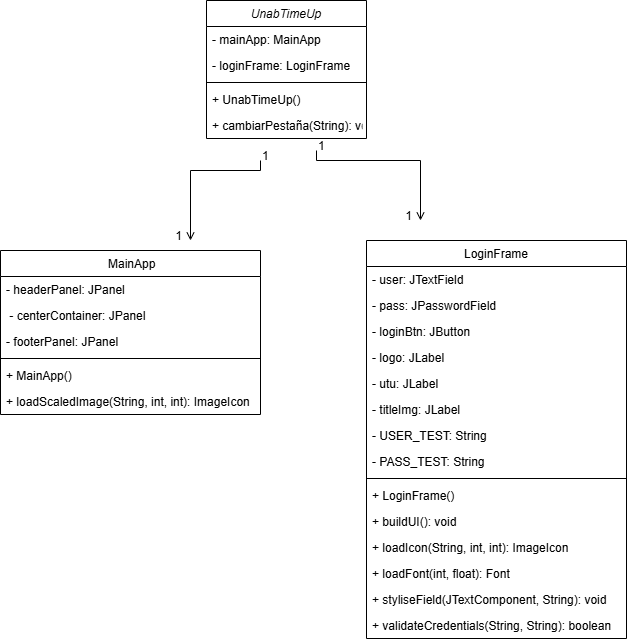

The diagram above was exported from draw.io. Its source (the exported page's mxGraphModel, read from the mxfile embedded in the PNG):
<mxGraphModel dx="1372" dy="752" grid="1" gridSize="10" guides="1" tooltips="1" connect="1" arrows="1" fold="1" page="1" pageScale="1" pageWidth="827" pageHeight="1169" math="0" shadow="0">
  <root>
    <mxCell id="WIyWlLk6GJQsqaUBKTNV-0" />
    <mxCell id="WIyWlLk6GJQsqaUBKTNV-1" parent="WIyWlLk6GJQsqaUBKTNV-0" />
    <mxCell id="zkfFHV4jXpPFQw0GAbJ--0" value="UnabTimeUp" style="swimlane;fontStyle=2;align=center;verticalAlign=top;childLayout=stackLayout;horizontal=1;startSize=26;horizontalStack=0;resizeParent=1;resizeLast=0;collapsible=1;marginBottom=0;rounded=0;shadow=0;strokeWidth=1;" parent="WIyWlLk6GJQsqaUBKTNV-1" vertex="1">
      <mxGeometry x="360" y="110" width="160" height="138" as="geometry">
        <mxRectangle x="230" y="140" width="160" height="26" as="alternateBounds" />
      </mxGeometry>
    </mxCell>
    <mxCell id="zkfFHV4jXpPFQw0GAbJ--1" value="- mainApp: MainApp" style="text;align=left;verticalAlign=top;spacingLeft=4;spacingRight=4;overflow=hidden;rotatable=0;points=[[0,0.5],[1,0.5]];portConstraint=eastwest;" parent="zkfFHV4jXpPFQw0GAbJ--0" vertex="1">
      <mxGeometry y="26" width="160" height="26" as="geometry" />
    </mxCell>
    <mxCell id="zkfFHV4jXpPFQw0GAbJ--2" value="- loginFrame: LoginFrame" style="text;align=left;verticalAlign=top;spacingLeft=4;spacingRight=4;overflow=hidden;rotatable=0;points=[[0,0.5],[1,0.5]];portConstraint=eastwest;rounded=0;shadow=0;html=0;" parent="zkfFHV4jXpPFQw0GAbJ--0" vertex="1">
      <mxGeometry y="52" width="160" height="26" as="geometry" />
    </mxCell>
    <mxCell id="zkfFHV4jXpPFQw0GAbJ--4" value="" style="line;html=1;strokeWidth=1;align=left;verticalAlign=middle;spacingTop=-1;spacingLeft=3;spacingRight=3;rotatable=0;labelPosition=right;points=[];portConstraint=eastwest;" parent="zkfFHV4jXpPFQw0GAbJ--0" vertex="1">
      <mxGeometry y="78" width="160" height="8" as="geometry" />
    </mxCell>
    <mxCell id="zkfFHV4jXpPFQw0GAbJ--5" value="+ UnabTimeUp()  " style="text;align=left;verticalAlign=top;spacingLeft=4;spacingRight=4;overflow=hidden;rotatable=0;points=[[0,0.5],[1,0.5]];portConstraint=eastwest;" parent="zkfFHV4jXpPFQw0GAbJ--0" vertex="1">
      <mxGeometry y="86" width="160" height="26" as="geometry" />
    </mxCell>
    <mxCell id="7HOqL6kmwVBVzd5ppo5h-0" value="+ cambiarPestaña(String): void " style="text;align=left;verticalAlign=top;spacingLeft=4;spacingRight=4;overflow=hidden;rotatable=0;points=[[0,0.5],[1,0.5]];portConstraint=eastwest;" vertex="1" parent="zkfFHV4jXpPFQw0GAbJ--0">
      <mxGeometry y="112" width="160" height="26" as="geometry" />
    </mxCell>
    <mxCell id="zkfFHV4jXpPFQw0GAbJ--6" value="      MainApp     " style="swimlane;fontStyle=0;align=center;verticalAlign=top;childLayout=stackLayout;horizontal=1;startSize=26;horizontalStack=0;resizeParent=1;resizeLast=0;collapsible=1;marginBottom=0;rounded=0;shadow=0;strokeWidth=1;" parent="WIyWlLk6GJQsqaUBKTNV-1" vertex="1">
      <mxGeometry x="154" y="360" width="260" height="164" as="geometry">
        <mxRectangle x="130" y="380" width="160" height="26" as="alternateBounds" />
      </mxGeometry>
    </mxCell>
    <mxCell id="zkfFHV4jXpPFQw0GAbJ--7" value="- headerPanel: JPanel " style="text;align=left;verticalAlign=top;spacingLeft=4;spacingRight=4;overflow=hidden;rotatable=0;points=[[0,0.5],[1,0.5]];portConstraint=eastwest;" parent="zkfFHV4jXpPFQw0GAbJ--6" vertex="1">
      <mxGeometry y="26" width="260" height="26" as="geometry" />
    </mxCell>
    <mxCell id="zkfFHV4jXpPFQw0GAbJ--8" value=" - centerContainer: JPanel" style="text;align=left;verticalAlign=top;spacingLeft=4;spacingRight=4;overflow=hidden;rotatable=0;points=[[0,0.5],[1,0.5]];portConstraint=eastwest;rounded=0;shadow=0;html=0;" parent="zkfFHV4jXpPFQw0GAbJ--6" vertex="1">
      <mxGeometry y="52" width="260" height="26" as="geometry" />
    </mxCell>
    <mxCell id="7HOqL6kmwVBVzd5ppo5h-5" value="- footerPanel: JPanel" style="text;align=left;verticalAlign=top;spacingLeft=4;spacingRight=4;overflow=hidden;rotatable=0;points=[[0,0.5],[1,0.5]];portConstraint=eastwest;rounded=0;shadow=0;html=0;" vertex="1" parent="zkfFHV4jXpPFQw0GAbJ--6">
      <mxGeometry y="78" width="260" height="26" as="geometry" />
    </mxCell>
    <mxCell id="zkfFHV4jXpPFQw0GAbJ--9" value="" style="line;html=1;strokeWidth=1;align=left;verticalAlign=middle;spacingTop=-1;spacingLeft=3;spacingRight=3;rotatable=0;labelPosition=right;points=[];portConstraint=eastwest;" parent="zkfFHV4jXpPFQw0GAbJ--6" vertex="1">
      <mxGeometry y="104" width="260" height="8" as="geometry" />
    </mxCell>
    <mxCell id="7HOqL6kmwVBVzd5ppo5h-6" value="+ MainApp()" style="text;align=left;verticalAlign=top;spacingLeft=4;spacingRight=4;overflow=hidden;rotatable=0;points=[[0,0.5],[1,0.5]];portConstraint=eastwest;" vertex="1" parent="zkfFHV4jXpPFQw0GAbJ--6">
      <mxGeometry y="112" width="260" height="26" as="geometry" />
    </mxCell>
    <mxCell id="7HOqL6kmwVBVzd5ppo5h-7" value="+ loadScaledImage(String, int, int): ImageIcon" style="text;align=left;verticalAlign=top;spacingLeft=4;spacingRight=4;overflow=hidden;rotatable=0;points=[[0,0.5],[1,0.5]];portConstraint=eastwest;" vertex="1" parent="zkfFHV4jXpPFQw0GAbJ--6">
      <mxGeometry y="138" width="260" height="26" as="geometry" />
    </mxCell>
    <mxCell id="zkfFHV4jXpPFQw0GAbJ--17" value="LoginFrame" style="swimlane;fontStyle=0;align=center;verticalAlign=top;childLayout=stackLayout;horizontal=1;startSize=26;horizontalStack=0;resizeParent=1;resizeLast=0;collapsible=1;marginBottom=0;rounded=0;shadow=0;strokeWidth=1;" parent="WIyWlLk6GJQsqaUBKTNV-1" vertex="1">
      <mxGeometry x="520" y="350" width="260" height="398" as="geometry">
        <mxRectangle x="550" y="140" width="160" height="26" as="alternateBounds" />
      </mxGeometry>
    </mxCell>
    <mxCell id="zkfFHV4jXpPFQw0GAbJ--19" value="- user: JTextField" style="text;align=left;verticalAlign=top;spacingLeft=4;spacingRight=4;overflow=hidden;rotatable=0;points=[[0,0.5],[1,0.5]];portConstraint=eastwest;rounded=0;shadow=0;html=0;" parent="zkfFHV4jXpPFQw0GAbJ--17" vertex="1">
      <mxGeometry y="26" width="260" height="26" as="geometry" />
    </mxCell>
    <mxCell id="zkfFHV4jXpPFQw0GAbJ--18" value="- pass: JPasswordField" style="text;align=left;verticalAlign=top;spacingLeft=4;spacingRight=4;overflow=hidden;rotatable=0;points=[[0,0.5],[1,0.5]];portConstraint=eastwest;" parent="zkfFHV4jXpPFQw0GAbJ--17" vertex="1">
      <mxGeometry y="52" width="260" height="26" as="geometry" />
    </mxCell>
    <mxCell id="zkfFHV4jXpPFQw0GAbJ--20" value="- loginBtn: JButton" style="text;align=left;verticalAlign=top;spacingLeft=4;spacingRight=4;overflow=hidden;rotatable=0;points=[[0,0.5],[1,0.5]];portConstraint=eastwest;rounded=0;shadow=0;html=0;" parent="zkfFHV4jXpPFQw0GAbJ--17" vertex="1">
      <mxGeometry y="78" width="260" height="26" as="geometry" />
    </mxCell>
    <mxCell id="zkfFHV4jXpPFQw0GAbJ--21" value="- logo: JLabel" style="text;align=left;verticalAlign=top;spacingLeft=4;spacingRight=4;overflow=hidden;rotatable=0;points=[[0,0.5],[1,0.5]];portConstraint=eastwest;rounded=0;shadow=0;html=0;" parent="zkfFHV4jXpPFQw0GAbJ--17" vertex="1">
      <mxGeometry y="104" width="260" height="26" as="geometry" />
    </mxCell>
    <mxCell id="7HOqL6kmwVBVzd5ppo5h-9" value="- utu: JLabel" style="text;align=left;verticalAlign=top;spacingLeft=4;spacingRight=4;overflow=hidden;rotatable=0;points=[[0,0.5],[1,0.5]];portConstraint=eastwest;rounded=0;shadow=0;html=0;" vertex="1" parent="zkfFHV4jXpPFQw0GAbJ--17">
      <mxGeometry y="130" width="260" height="26" as="geometry" />
    </mxCell>
    <mxCell id="7HOqL6kmwVBVzd5ppo5h-13" value="- titleImg: JLabel" style="text;align=left;verticalAlign=top;spacingLeft=4;spacingRight=4;overflow=hidden;rotatable=0;points=[[0,0.5],[1,0.5]];portConstraint=eastwest;rounded=0;shadow=0;html=0;" vertex="1" parent="zkfFHV4jXpPFQw0GAbJ--17">
      <mxGeometry y="156" width="260" height="26" as="geometry" />
    </mxCell>
    <mxCell id="7HOqL6kmwVBVzd5ppo5h-14" value="- USER_TEST: String" style="text;align=left;verticalAlign=top;spacingLeft=4;spacingRight=4;overflow=hidden;rotatable=0;points=[[0,0.5],[1,0.5]];portConstraint=eastwest;rounded=0;shadow=0;html=0;" vertex="1" parent="zkfFHV4jXpPFQw0GAbJ--17">
      <mxGeometry y="182" width="260" height="26" as="geometry" />
    </mxCell>
    <mxCell id="zkfFHV4jXpPFQw0GAbJ--22" value="- PASS_TEST: String " style="text;align=left;verticalAlign=top;spacingLeft=4;spacingRight=4;overflow=hidden;rotatable=0;points=[[0,0.5],[1,0.5]];portConstraint=eastwest;rounded=0;shadow=0;html=0;" parent="zkfFHV4jXpPFQw0GAbJ--17" vertex="1">
      <mxGeometry y="208" width="260" height="26" as="geometry" />
    </mxCell>
    <mxCell id="zkfFHV4jXpPFQw0GAbJ--23" value="" style="line;html=1;strokeWidth=1;align=left;verticalAlign=middle;spacingTop=-1;spacingLeft=3;spacingRight=3;rotatable=0;labelPosition=right;points=[];portConstraint=eastwest;" parent="zkfFHV4jXpPFQw0GAbJ--17" vertex="1">
      <mxGeometry y="234" width="260" height="8" as="geometry" />
    </mxCell>
    <mxCell id="zkfFHV4jXpPFQw0GAbJ--24" value="+ LoginFrame() " style="text;align=left;verticalAlign=top;spacingLeft=4;spacingRight=4;overflow=hidden;rotatable=0;points=[[0,0.5],[1,0.5]];portConstraint=eastwest;" parent="zkfFHV4jXpPFQw0GAbJ--17" vertex="1">
      <mxGeometry y="242" width="260" height="26" as="geometry" />
    </mxCell>
    <mxCell id="7HOqL6kmwVBVzd5ppo5h-10" value="+ buildUI(): void" style="text;align=left;verticalAlign=top;spacingLeft=4;spacingRight=4;overflow=hidden;rotatable=0;points=[[0,0.5],[1,0.5]];portConstraint=eastwest;" vertex="1" parent="zkfFHV4jXpPFQw0GAbJ--17">
      <mxGeometry y="268" width="260" height="26" as="geometry" />
    </mxCell>
    <mxCell id="7HOqL6kmwVBVzd5ppo5h-11" value="+ loadIcon(String, int, int): ImageIcon" style="text;align=left;verticalAlign=top;spacingLeft=4;spacingRight=4;overflow=hidden;rotatable=0;points=[[0,0.5],[1,0.5]];portConstraint=eastwest;" vertex="1" parent="zkfFHV4jXpPFQw0GAbJ--17">
      <mxGeometry y="294" width="260" height="26" as="geometry" />
    </mxCell>
    <mxCell id="7HOqL6kmwVBVzd5ppo5h-12" value="+ loadFont(int, float): Font" style="text;align=left;verticalAlign=top;spacingLeft=4;spacingRight=4;overflow=hidden;rotatable=0;points=[[0,0.5],[1,0.5]];portConstraint=eastwest;" vertex="1" parent="zkfFHV4jXpPFQw0GAbJ--17">
      <mxGeometry y="320" width="260" height="26" as="geometry" />
    </mxCell>
    <mxCell id="7HOqL6kmwVBVzd5ppo5h-15" value="+ styliseField(JTextComponent, String): void " style="text;align=left;verticalAlign=top;spacingLeft=4;spacingRight=4;overflow=hidden;rotatable=0;points=[[0,0.5],[1,0.5]];portConstraint=eastwest;" vertex="1" parent="zkfFHV4jXpPFQw0GAbJ--17">
      <mxGeometry y="346" width="260" height="26" as="geometry" />
    </mxCell>
    <mxCell id="zkfFHV4jXpPFQw0GAbJ--25" value="+ validateCredentials(String, String): boolean" style="text;align=left;verticalAlign=top;spacingLeft=4;spacingRight=4;overflow=hidden;rotatable=0;points=[[0,0.5],[1,0.5]];portConstraint=eastwest;" parent="zkfFHV4jXpPFQw0GAbJ--17" vertex="1">
      <mxGeometry y="372" width="260" height="26" as="geometry" />
    </mxCell>
    <mxCell id="zkfFHV4jXpPFQw0GAbJ--26" value="" style="endArrow=open;shadow=0;strokeWidth=1;rounded=0;curved=0;endFill=1;edgeStyle=elbowEdgeStyle;elbow=vertical;" parent="WIyWlLk6GJQsqaUBKTNV-1" edge="1">
      <mxGeometry x="0.5" y="41" relative="1" as="geometry">
        <mxPoint x="470" y="260" as="sourcePoint" />
        <mxPoint x="574" y="330" as="targetPoint" />
        <mxPoint x="-40" y="32" as="offset" />
        <Array as="points">
          <mxPoint x="540" y="270" />
        </Array>
      </mxGeometry>
    </mxCell>
    <mxCell id="zkfFHV4jXpPFQw0GAbJ--27" value="1" style="resizable=0;align=left;verticalAlign=bottom;labelBackgroundColor=none;fontSize=12;" parent="zkfFHV4jXpPFQw0GAbJ--26" connectable="0" vertex="1">
      <mxGeometry x="-1" relative="1" as="geometry">
        <mxPoint y="4" as="offset" />
      </mxGeometry>
    </mxCell>
    <mxCell id="zkfFHV4jXpPFQw0GAbJ--28" value="1" style="resizable=0;align=right;verticalAlign=bottom;labelBackgroundColor=none;fontSize=12;" parent="zkfFHV4jXpPFQw0GAbJ--26" connectable="0" vertex="1">
      <mxGeometry x="1" relative="1" as="geometry">
        <mxPoint x="-7" y="4" as="offset" />
      </mxGeometry>
    </mxCell>
    <mxCell id="7HOqL6kmwVBVzd5ppo5h-2" value="" style="endArrow=open;shadow=0;strokeWidth=1;rounded=0;curved=0;endFill=1;edgeStyle=elbowEdgeStyle;elbow=vertical;entryX=0.5;entryY=0;entryDx=0;entryDy=0;" edge="1" parent="WIyWlLk6GJQsqaUBKTNV-1">
      <mxGeometry x="0.5" y="41" relative="1" as="geometry">
        <mxPoint x="414" y="270" as="sourcePoint" />
        <mxPoint x="344" y="350" as="targetPoint" />
        <mxPoint x="-40" y="32" as="offset" />
        <Array as="points">
          <mxPoint x="304" y="280" />
        </Array>
      </mxGeometry>
    </mxCell>
    <mxCell id="7HOqL6kmwVBVzd5ppo5h-3" value="1" style="resizable=0;align=left;verticalAlign=bottom;labelBackgroundColor=none;fontSize=12;" connectable="0" vertex="1" parent="7HOqL6kmwVBVzd5ppo5h-2">
      <mxGeometry x="-1" relative="1" as="geometry">
        <mxPoint y="4" as="offset" />
      </mxGeometry>
    </mxCell>
    <mxCell id="7HOqL6kmwVBVzd5ppo5h-4" value="1" style="resizable=0;align=right;verticalAlign=bottom;labelBackgroundColor=none;fontSize=12;" connectable="0" vertex="1" parent="7HOqL6kmwVBVzd5ppo5h-2">
      <mxGeometry x="1" relative="1" as="geometry">
        <mxPoint x="-7" y="4" as="offset" />
      </mxGeometry>
    </mxCell>
  </root>
</mxGraphModel>